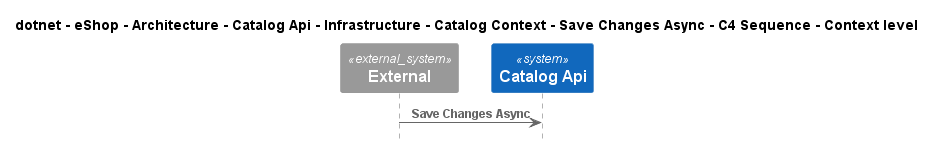

The diagram above was rendered by PlantUML. Its source (embedded in the PNG):
@startuml
!include ..\..\..\..\..\..\..\..\..\..\..\.c4s\C4_Sequence.puml

title dotnet - eShop - Architecture - Catalog Api - Infrastructure - Catalog Context - Save Changes Async - C4 Sequence - Context level

System_Ext(C4InterFlow.SoftwareSystems.ExternalSystem, "External", "")
System(dotnet.eShop.Architecture.SoftwareSystems.CatalogApi, "Catalog Api", "")

Rel(C4InterFlow.SoftwareSystems.ExternalSystem, dotnet.eShop.Architecture.SoftwareSystems.CatalogApi, "Save Changes Async")


@enduml